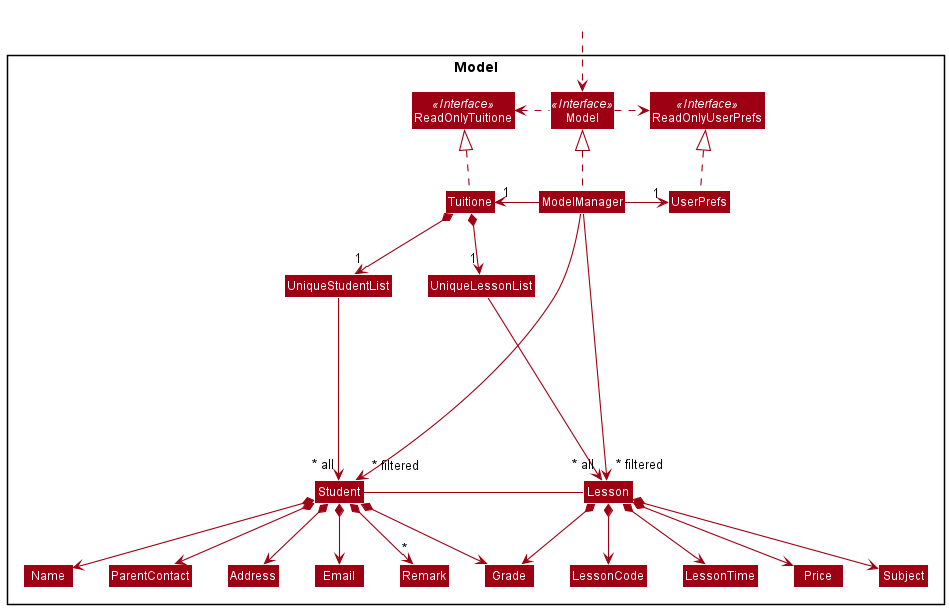

The diagram above was rendered by PlantUML. Its source (embedded in the PNG):
@startuml
!include style.puml
skinparam arrowThickness 1.1
skinparam arrowColor MODEL_COLOR
skinparam classBackgroundColor MODEL_COLOR

Package Model <<Rectangle>>{
Interface ReadOnlyTuitione <<Interface>>
Interface ReadOnlyUserPrefs <<Interface>>
Interface Model <<Interface>>
Class Tuitione
Class ReadOnlyTuitione
Class Model
Class ModelManager
Class UserPrefs
Class ReadOnlyUserPrefs


Class UniqueStudentList
Class Student
Class Address
Class Email
Class Name
Class ParentContact
Class Remark
Class Grade


Class UniqueLessonList
Class Lesson
Class LessonCode
Class LessonTime
Class Price
Class Subject

}

Class HiddenOutside #FFFFFF
HiddenOutside ..> Model

Tuitione .up.|> ReadOnlyTuitione

ModelManager .up.|> Model
Model .right.> ReadOnlyUserPrefs
Model .left.> ReadOnlyTuitione
ModelManager -left-> "1" Tuitione
ModelManager -right-> "1" UserPrefs
UserPrefs .up.|> ReadOnlyUserPrefs

Tuitione *--> "1" UniqueStudentList
UniqueStudentList ----> "~* all" Student
Student *--> Name
Student *--> ParentContact
Student *--> Email
Student *--> Address
Student *--> "*" Remark
Student *--> Grade

Tuitione *--> "1" UniqueLessonList
UniqueLessonList ----> "~* all" Lesson
Lesson *--> LessonCode
Lesson *--> LessonTime
Lesson *--> Price
Lesson *--> Subject
Lesson *--> Grade

Student - Lesson


Name -[hidden]right-> ParentContact
ParentContact -[hidden]right-> Address
Address -[hidden]right-> Email

ModelManager ----->"~* filtered" Student
ModelManager ----->"~* filtered" Lesson
@enduml